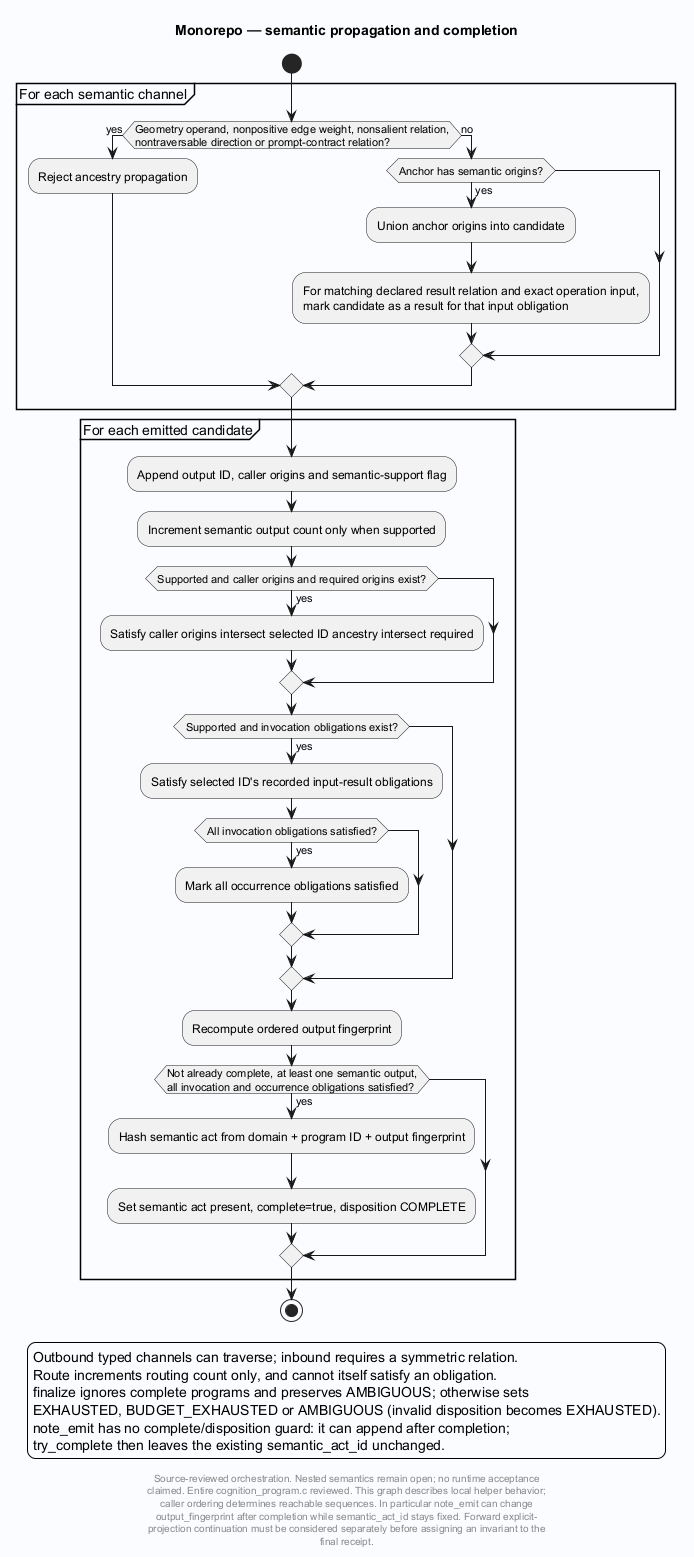

The diagram above was rendered by PlantUML. Its source (embedded in the PNG):
@startuml
' Evidence: Laplace/extension/laplace_substrate/src/cognition_program.c SHA256 3bf41a2be32a7712b9b74d54b3911dd4fa7a924defb57b3d6dcf48d0799117a4
skinparam backgroundColor #FAFCFF
skinparam shadowing false
skinparam defaultFontName SansSerif
title Monorepo — semantic propagation and completion
start
partition "For each semantic channel" {
 if (Geometry operand, nonpositive edge weight, nonsalient relation,
nontraversable direction or prompt-contract relation?) then (yes)
  :Reject ancestry propagation;
 else (no)
  if (Anchor has semantic origins?) then (yes)
   :Union anchor origins into candidate;
   :For matching declared result relation and exact operation input,
mark candidate as a result for that input obligation;
  endif
 endif
}
partition "For each emitted candidate" {
 :Append output ID, caller origins and semantic-support flag;
 :Increment semantic output count only when supported;
 if (Supported and caller origins and required origins exist?) then (yes)
  :Satisfy caller origins intersect selected ID ancestry intersect required;
 endif
 if (Supported and invocation obligations exist?) then (yes)
  :Satisfy selected ID's recorded input-result obligations;
  if (All invocation obligations satisfied?) then (yes)
   :Mark all occurrence obligations satisfied;
  endif
 endif
 :Recompute ordered output fingerprint;
 if (Not already complete, at least one semantic output,
all invocation and occurrence obligations satisfied?) then (yes)
  :Hash semantic act from domain + program ID + output fingerprint;
  :Set semantic act present, complete=true, disposition COMPLETE;
 endif
}
stop
legend bottom
Outbound typed channels can traverse; inbound requires a symmetric relation.
Route increments routing count only, and cannot itself satisfy an obligation.
finalize ignores complete programs and preserves AMBIGUOUS; otherwise sets
EXHAUSTED, BUDGET_EXHAUSTED or AMBIGUOUS (invalid disposition becomes EXHAUSTED).
note_emit has no complete/disposition guard: it can append after completion;
try_complete then leaves the existing semantic_act_id unchanged.
endlegend
footer
Source-reviewed orchestration. Nested semantics remain open; no runtime acceptance
claimed. Entire cognition_program.c reviewed. This graph describes local helper behavior;
caller ordering determines reachable sequences. In particular note_emit can change
output_fingerprint after completion while semantic_act_id stays fixed. Forward explicit-
projection continuation must be considered separately before assigning an invariant to the
final receipt.
end footer

@enduml